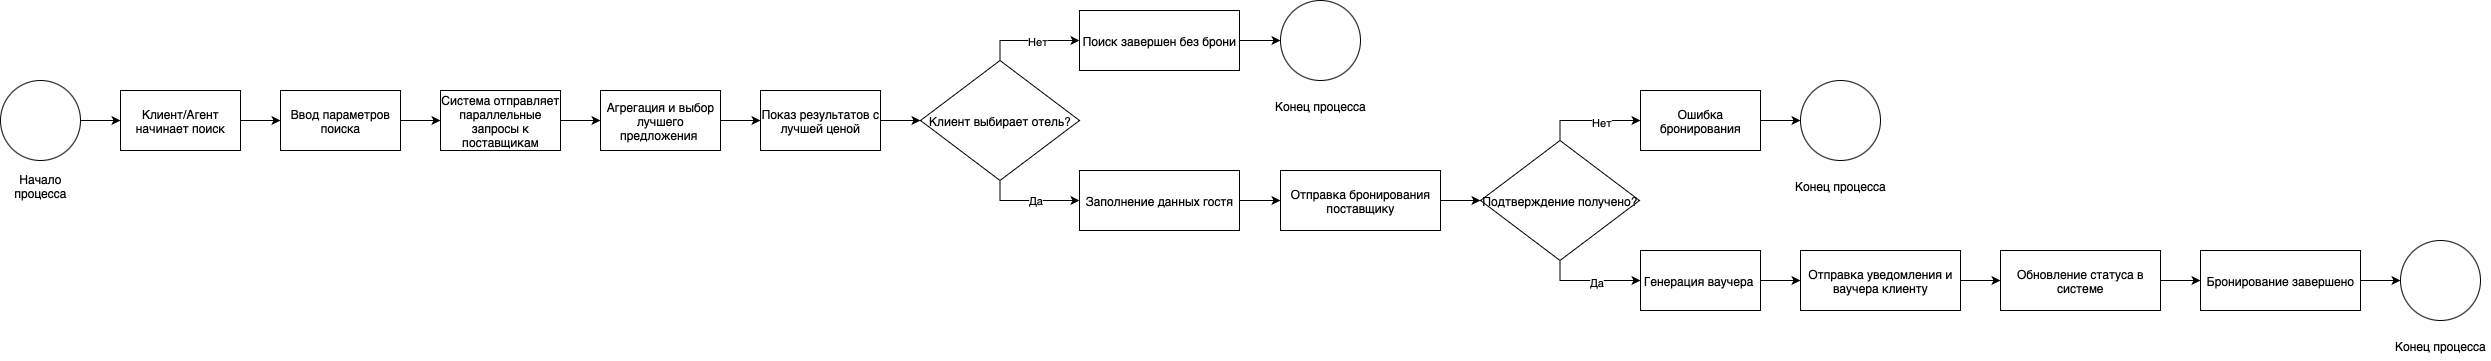

The diagram above was exported from draw.io. Its source (the exported page's mxGraphModel, read from the mxfile embedded in the PNG):
<mxGraphModel dx="1183" dy="815" grid="1" gridSize="10" guides="1" tooltips="1" connect="1" arrows="1" fold="1" page="1" pageScale="1" pageWidth="827" pageHeight="1169" math="0" shadow="0">
  <root>
    <mxCell id="0" />
    <mxCell id="1" parent="0" />
    <mxCell id="A3P2BBoYZnOGzetAUvAf-39" style="edgeStyle=orthogonalEdgeStyle;rounded=0;orthogonalLoop=1;jettySize=auto;html=1;exitX=1;exitY=0.5;exitDx=0;exitDy=0;" edge="1" parent="1" source="A3P2BBoYZnOGzetAUvAf-5" target="A3P2BBoYZnOGzetAUvAf-7">
      <mxGeometry relative="1" as="geometry" />
    </mxCell>
    <mxCell id="A3P2BBoYZnOGzetAUvAf-5" value="Ввод параметров поиска" style="rounded=0;whiteSpace=wrap;html=1;" vertex="1" parent="1">
      <mxGeometry x="320" y="290" width="120" height="60" as="geometry" />
    </mxCell>
    <mxCell id="A3P2BBoYZnOGzetAUvAf-40" style="edgeStyle=orthogonalEdgeStyle;rounded=0;orthogonalLoop=1;jettySize=auto;html=1;exitX=1;exitY=0.5;exitDx=0;exitDy=0;entryX=0;entryY=0.5;entryDx=0;entryDy=0;" edge="1" parent="1" source="A3P2BBoYZnOGzetAUvAf-7" target="A3P2BBoYZnOGzetAUvAf-8">
      <mxGeometry relative="1" as="geometry" />
    </mxCell>
    <mxCell id="A3P2BBoYZnOGzetAUvAf-7" value="Система отправляет параллельные запросы к поставщикам" style="rounded=0;whiteSpace=wrap;html=1;" vertex="1" parent="1">
      <mxGeometry x="480" y="290" width="120" height="60" as="geometry" />
    </mxCell>
    <mxCell id="A3P2BBoYZnOGzetAUvAf-41" style="edgeStyle=orthogonalEdgeStyle;rounded=0;orthogonalLoop=1;jettySize=auto;html=1;exitX=1;exitY=0.5;exitDx=0;exitDy=0;" edge="1" parent="1" source="A3P2BBoYZnOGzetAUvAf-8" target="A3P2BBoYZnOGzetAUvAf-9">
      <mxGeometry relative="1" as="geometry" />
    </mxCell>
    <mxCell id="A3P2BBoYZnOGzetAUvAf-8" value="Агрегация и выбор лучшего предложения&amp;nbsp;" style="rounded=0;whiteSpace=wrap;html=1;" vertex="1" parent="1">
      <mxGeometry x="640" y="290" width="120" height="60" as="geometry" />
    </mxCell>
    <mxCell id="A3P2BBoYZnOGzetAUvAf-50" style="edgeStyle=orthogonalEdgeStyle;rounded=0;orthogonalLoop=1;jettySize=auto;html=1;exitX=1;exitY=0.5;exitDx=0;exitDy=0;entryX=0;entryY=0.5;entryDx=0;entryDy=0;" edge="1" parent="1" source="A3P2BBoYZnOGzetAUvAf-9" target="A3P2BBoYZnOGzetAUvAf-10">
      <mxGeometry relative="1" as="geometry" />
    </mxCell>
    <mxCell id="A3P2BBoYZnOGzetAUvAf-9" value="Показ результатов с лучшей ценой" style="rounded=0;whiteSpace=wrap;html=1;" vertex="1" parent="1">
      <mxGeometry x="800" y="290" width="120" height="60" as="geometry" />
    </mxCell>
    <mxCell id="A3P2BBoYZnOGzetAUvAf-16" style="edgeStyle=orthogonalEdgeStyle;rounded=0;orthogonalLoop=1;jettySize=auto;html=1;exitX=0.5;exitY=1;exitDx=0;exitDy=0;entryX=0;entryY=0.5;entryDx=0;entryDy=0;" edge="1" parent="1" source="A3P2BBoYZnOGzetAUvAf-10" target="A3P2BBoYZnOGzetAUvAf-15">
      <mxGeometry relative="1" as="geometry" />
    </mxCell>
    <mxCell id="A3P2BBoYZnOGzetAUvAf-17" value="Да" style="edgeLabel;html=1;align=center;verticalAlign=middle;resizable=0;points=[];" vertex="1" connectable="0" parent="A3P2BBoYZnOGzetAUvAf-16">
      <mxGeometry x="0.1138" y="1" relative="1" as="geometry">
        <mxPoint as="offset" />
      </mxGeometry>
    </mxCell>
    <mxCell id="A3P2BBoYZnOGzetAUvAf-53" style="edgeStyle=orthogonalEdgeStyle;rounded=0;orthogonalLoop=1;jettySize=auto;html=1;exitX=0.5;exitY=0;exitDx=0;exitDy=0;entryX=0;entryY=0.5;entryDx=0;entryDy=0;" edge="1" parent="1" source="A3P2BBoYZnOGzetAUvAf-10" target="A3P2BBoYZnOGzetAUvAf-52">
      <mxGeometry relative="1" as="geometry" />
    </mxCell>
    <mxCell id="A3P2BBoYZnOGzetAUvAf-54" value="Нет" style="edgeLabel;html=1;align=center;verticalAlign=middle;resizable=0;points=[];" vertex="1" connectable="0" parent="A3P2BBoYZnOGzetAUvAf-53">
      <mxGeometry x="0.1486" relative="1" as="geometry">
        <mxPoint as="offset" />
      </mxGeometry>
    </mxCell>
    <mxCell id="A3P2BBoYZnOGzetAUvAf-10" value="Клиент выбирает отель?" style="rhombus;whiteSpace=wrap;html=1;" vertex="1" parent="1">
      <mxGeometry x="960" y="260" width="159" height="120" as="geometry" />
    </mxCell>
    <mxCell id="A3P2BBoYZnOGzetAUvAf-22" style="edgeStyle=orthogonalEdgeStyle;rounded=0;orthogonalLoop=1;jettySize=auto;html=1;exitX=1;exitY=0.5;exitDx=0;exitDy=0;entryX=0;entryY=0.5;entryDx=0;entryDy=0;" edge="1" parent="1" source="A3P2BBoYZnOGzetAUvAf-15" target="A3P2BBoYZnOGzetAUvAf-19">
      <mxGeometry relative="1" as="geometry" />
    </mxCell>
    <mxCell id="A3P2BBoYZnOGzetAUvAf-15" value="Заполнение данных гостя" style="rounded=0;whiteSpace=wrap;html=1;" vertex="1" parent="1">
      <mxGeometry x="1119" y="370" width="160" height="60" as="geometry" />
    </mxCell>
    <mxCell id="A3P2BBoYZnOGzetAUvAf-23" style="edgeStyle=orthogonalEdgeStyle;rounded=0;orthogonalLoop=1;jettySize=auto;html=1;exitX=1;exitY=0.5;exitDx=0;exitDy=0;" edge="1" parent="1" source="A3P2BBoYZnOGzetAUvAf-19" target="A3P2BBoYZnOGzetAUvAf-21">
      <mxGeometry relative="1" as="geometry" />
    </mxCell>
    <mxCell id="A3P2BBoYZnOGzetAUvAf-19" value="Отправка бронирования поставщику" style="rounded=0;whiteSpace=wrap;html=1;" vertex="1" parent="1">
      <mxGeometry x="1320" y="370" width="160" height="60" as="geometry" />
    </mxCell>
    <mxCell id="A3P2BBoYZnOGzetAUvAf-27" style="edgeStyle=orthogonalEdgeStyle;rounded=0;orthogonalLoop=1;jettySize=auto;html=1;exitX=0.5;exitY=1;exitDx=0;exitDy=0;entryX=0;entryY=0.5;entryDx=0;entryDy=0;" edge="1" parent="1" source="A3P2BBoYZnOGzetAUvAf-21" target="A3P2BBoYZnOGzetAUvAf-26">
      <mxGeometry relative="1" as="geometry" />
    </mxCell>
    <mxCell id="A3P2BBoYZnOGzetAUvAf-29" value="Да" style="edgeLabel;html=1;align=center;verticalAlign=middle;resizable=0;points=[];" vertex="1" connectable="0" parent="A3P2BBoYZnOGzetAUvAf-27">
      <mxGeometry x="0.1089" y="-1" relative="1" as="geometry">
        <mxPoint as="offset" />
      </mxGeometry>
    </mxCell>
    <mxCell id="A3P2BBoYZnOGzetAUvAf-61" style="edgeStyle=orthogonalEdgeStyle;rounded=0;orthogonalLoop=1;jettySize=auto;html=1;exitX=0.5;exitY=0;exitDx=0;exitDy=0;entryX=0;entryY=0.5;entryDx=0;entryDy=0;" edge="1" parent="1" source="A3P2BBoYZnOGzetAUvAf-21" target="A3P2BBoYZnOGzetAUvAf-57">
      <mxGeometry relative="1" as="geometry" />
    </mxCell>
    <mxCell id="A3P2BBoYZnOGzetAUvAf-62" value="Нет" style="edgeLabel;html=1;align=center;verticalAlign=middle;resizable=0;points=[];" vertex="1" connectable="0" parent="A3P2BBoYZnOGzetAUvAf-61">
      <mxGeometry x="0.2209" y="-1" relative="1" as="geometry">
        <mxPoint as="offset" />
      </mxGeometry>
    </mxCell>
    <mxCell id="A3P2BBoYZnOGzetAUvAf-21" value="Подтверждение получено?" style="rhombus;whiteSpace=wrap;html=1;" vertex="1" parent="1">
      <mxGeometry x="1520" y="340" width="159" height="120" as="geometry" />
    </mxCell>
    <mxCell id="A3P2BBoYZnOGzetAUvAf-31" style="edgeStyle=orthogonalEdgeStyle;rounded=0;orthogonalLoop=1;jettySize=auto;html=1;exitX=1;exitY=0.5;exitDx=0;exitDy=0;entryX=0;entryY=0.5;entryDx=0;entryDy=0;" edge="1" parent="1" source="A3P2BBoYZnOGzetAUvAf-26" target="A3P2BBoYZnOGzetAUvAf-30">
      <mxGeometry relative="1" as="geometry" />
    </mxCell>
    <mxCell id="A3P2BBoYZnOGzetAUvAf-26" value="Генерация ваучера&amp;nbsp;" style="rounded=0;whiteSpace=wrap;html=1;" vertex="1" parent="1">
      <mxGeometry x="1680" y="450" width="120" height="60" as="geometry" />
    </mxCell>
    <mxCell id="A3P2BBoYZnOGzetAUvAf-33" style="edgeStyle=orthogonalEdgeStyle;rounded=0;orthogonalLoop=1;jettySize=auto;html=1;exitX=1;exitY=0.5;exitDx=0;exitDy=0;entryX=0;entryY=0.5;entryDx=0;entryDy=0;" edge="1" parent="1" source="A3P2BBoYZnOGzetAUvAf-30" target="A3P2BBoYZnOGzetAUvAf-32">
      <mxGeometry relative="1" as="geometry" />
    </mxCell>
    <mxCell id="A3P2BBoYZnOGzetAUvAf-30" value="Отправка уведомления и ваучера клиенту" style="rounded=0;whiteSpace=wrap;html=1;" vertex="1" parent="1">
      <mxGeometry x="1840" y="450" width="160" height="60" as="geometry" />
    </mxCell>
    <mxCell id="A3P2BBoYZnOGzetAUvAf-51" style="edgeStyle=orthogonalEdgeStyle;rounded=0;orthogonalLoop=1;jettySize=auto;html=1;exitX=1;exitY=0.5;exitDx=0;exitDy=0;entryX=0;entryY=0.5;entryDx=0;entryDy=0;" edge="1" parent="1" source="A3P2BBoYZnOGzetAUvAf-32">
      <mxGeometry relative="1" as="geometry">
        <mxPoint x="2240" y="480" as="targetPoint" />
      </mxGeometry>
    </mxCell>
    <mxCell id="A3P2BBoYZnOGzetAUvAf-32" value="Обновление ста&lt;span style=&quot;caret-color: rgba(0, 0, 0, 0); color: rgba(0, 0, 0, 0); font-family: monospace; font-size: 0px; text-align: start; white-space: nowrap;&quot;&gt;%3CmxGraphModel%3E%3Croot%3E%3CmxCell%20id%3D%220%22%2F%3E%3CmxCell%20id%3D%221%22%20parent%3D%220%22%2F%3E%3CmxCell%20id%3D%222%22%20value%3D%22%D0%9E%D1%82%D0%BF%D1%80%D0%B0%D0%B2%D0%BA%D0%B0%20%D1%83%D0%B2%D0%B5%D0%B4%D0%BE%D0%BC%D0%BB%D0%B5%D0%BD%D0%B8%D1%8F%20%D0%B8%20%D0%B2%D0%B0%D1%83%D1%87%D0%B5%D1%80%D0%B0%20%D0%BA%D0%BB%D0%B8%D0%B5%D0%BD%D1%82%D1%83%22%20style%3D%22rounded%3D0%3BwhiteSpace%3Dwrap%3Bhtml%3D1%3B%22%20vertex%3D%221%22%20parent%3D%221%22%3E%3CmxGeometry%20x%3D%222320%22%20y%3D%22450%22%20width%3D%22160%22%20height%3D%2260%22%20as%3D%22geometry%22%2F%3E%3C%2FmxCell%3E%3C%2Froot%3E%3C%2FmxGraphModel%3E&lt;/span&gt;туса в системе" style="rounded=0;whiteSpace=wrap;html=1;" vertex="1" parent="1">
      <mxGeometry x="2040" y="450" width="160" height="60" as="geometry" />
    </mxCell>
    <mxCell id="A3P2BBoYZnOGzetAUvAf-37" style="edgeStyle=orthogonalEdgeStyle;rounded=0;orthogonalLoop=1;jettySize=auto;html=1;exitX=1;exitY=0.5;exitDx=0;exitDy=0;entryX=0;entryY=0.5;entryDx=0;entryDy=0;" edge="1" parent="1" target="A3P2BBoYZnOGzetAUvAf-5">
      <mxGeometry relative="1" as="geometry">
        <mxPoint x="280" y="320" as="sourcePoint" />
      </mxGeometry>
    </mxCell>
    <mxCell id="A3P2BBoYZnOGzetAUvAf-38" value="Начало процесса" style="text;html=1;align=center;verticalAlign=middle;whiteSpace=wrap;rounded=0;" vertex="1" parent="1">
      <mxGeometry x="40" y="370" width="80" height="30" as="geometry" />
    </mxCell>
    <mxCell id="A3P2BBoYZnOGzetAUvAf-43" value="Конец процесса" style="text;html=1;align=center;verticalAlign=middle;whiteSpace=wrap;rounded=0;" vertex="1" parent="1">
      <mxGeometry x="2430" y="530" width="100" height="30" as="geometry" />
    </mxCell>
    <mxCell id="A3P2BBoYZnOGzetAUvAf-45" value="Конец процесса" style="text;html=1;align=center;verticalAlign=middle;whiteSpace=wrap;rounded=0;" vertex="1" parent="1">
      <mxGeometry x="1830" y="370" width="100" height="30" as="geometry" />
    </mxCell>
    <mxCell id="A3P2BBoYZnOGzetAUvAf-48" value="Конец процесса" style="text;html=1;align=center;verticalAlign=middle;whiteSpace=wrap;rounded=0;" vertex="1" parent="1">
      <mxGeometry x="1305" y="290" width="110" height="30" as="geometry" />
    </mxCell>
    <mxCell id="A3P2BBoYZnOGzetAUvAf-56" style="edgeStyle=orthogonalEdgeStyle;rounded=0;orthogonalLoop=1;jettySize=auto;html=1;exitX=1;exitY=0.5;exitDx=0;exitDy=0;entryX=0;entryY=0.5;entryDx=0;entryDy=0;" edge="1" parent="1" source="A3P2BBoYZnOGzetAUvAf-52" target="A3P2BBoYZnOGzetAUvAf-55">
      <mxGeometry relative="1" as="geometry" />
    </mxCell>
    <mxCell id="A3P2BBoYZnOGzetAUvAf-52" value="Поиск завершен без брони" style="rounded=0;whiteSpace=wrap;html=1;" vertex="1" parent="1">
      <mxGeometry x="1119" y="210" width="160" height="60" as="geometry" />
    </mxCell>
    <mxCell id="A3P2BBoYZnOGzetAUvAf-55" value="" style="ellipse;whiteSpace=wrap;html=1;aspect=fixed;" vertex="1" parent="1">
      <mxGeometry x="1320" y="200" width="80" height="80" as="geometry" />
    </mxCell>
    <mxCell id="A3P2BBoYZnOGzetAUvAf-63" style="edgeStyle=orthogonalEdgeStyle;rounded=0;orthogonalLoop=1;jettySize=auto;html=1;exitX=1;exitY=0.5;exitDx=0;exitDy=0;entryX=0;entryY=0.5;entryDx=0;entryDy=0;" edge="1" parent="1" source="A3P2BBoYZnOGzetAUvAf-57" target="A3P2BBoYZnOGzetAUvAf-60">
      <mxGeometry relative="1" as="geometry" />
    </mxCell>
    <mxCell id="A3P2BBoYZnOGzetAUvAf-57" value="Ошибка бронирования" style="rounded=0;whiteSpace=wrap;html=1;" vertex="1" parent="1">
      <mxGeometry x="1680" y="290" width="120" height="60" as="geometry" />
    </mxCell>
    <mxCell id="A3P2BBoYZnOGzetAUvAf-60" value="" style="ellipse;whiteSpace=wrap;html=1;aspect=fixed;" vertex="1" parent="1">
      <mxGeometry x="1840" y="280" width="80" height="80" as="geometry" />
    </mxCell>
    <mxCell id="A3P2BBoYZnOGzetAUvAf-66" style="edgeStyle=orthogonalEdgeStyle;rounded=0;orthogonalLoop=1;jettySize=auto;html=1;exitX=1;exitY=0.5;exitDx=0;exitDy=0;entryX=0;entryY=0.5;entryDx=0;entryDy=0;" edge="1" parent="1" source="A3P2BBoYZnOGzetAUvAf-64" target="A3P2BBoYZnOGzetAUvAf-65">
      <mxGeometry relative="1" as="geometry" />
    </mxCell>
    <mxCell id="A3P2BBoYZnOGzetAUvAf-64" value="Бронирование завершено" style="rounded=0;whiteSpace=wrap;html=1;" vertex="1" parent="1">
      <mxGeometry x="2240" y="450" width="160" height="60" as="geometry" />
    </mxCell>
    <mxCell id="A3P2BBoYZnOGzetAUvAf-65" value="" style="ellipse;whiteSpace=wrap;html=1;aspect=fixed;" vertex="1" parent="1">
      <mxGeometry x="2440" y="440" width="80" height="80" as="geometry" />
    </mxCell>
    <mxCell id="A3P2BBoYZnOGzetAUvAf-67" value="Клиент/Агент начинает поиск" style="rounded=0;whiteSpace=wrap;html=1;" vertex="1" parent="1">
      <mxGeometry x="160" y="290" width="120" height="60" as="geometry" />
    </mxCell>
    <mxCell id="A3P2BBoYZnOGzetAUvAf-69" style="edgeStyle=orthogonalEdgeStyle;rounded=0;orthogonalLoop=1;jettySize=auto;html=1;exitX=1;exitY=0.5;exitDx=0;exitDy=0;entryX=0;entryY=0.5;entryDx=0;entryDy=0;" edge="1" parent="1" source="A3P2BBoYZnOGzetAUvAf-68" target="A3P2BBoYZnOGzetAUvAf-67">
      <mxGeometry relative="1" as="geometry" />
    </mxCell>
    <mxCell id="A3P2BBoYZnOGzetAUvAf-68" value="" style="ellipse;whiteSpace=wrap;html=1;aspect=fixed;" vertex="1" parent="1">
      <mxGeometry x="40" y="280" width="80" height="80" as="geometry" />
    </mxCell>
  </root>
</mxGraphModel>